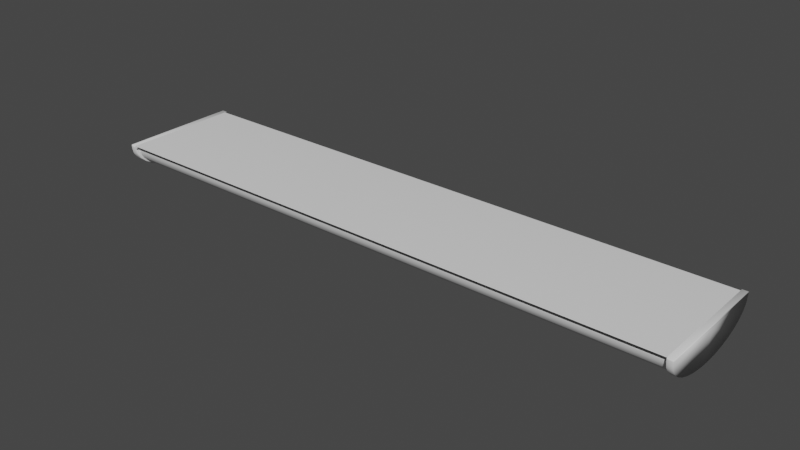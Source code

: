 # Source: blend.blend  (saved by Blender 2.93.21; exported with 4.5.12 LTS)
import bpy
from mathutils import Matrix  # noqa: F401  (used for matrix-valued properties, if any)

bpy.ops.wm.read_factory_settings(use_empty=True)
scene = bpy.context.scene
scene.name = 'Scene'

# ---- collections
col_collection = bpy.data.collections.new('Collection'); scene.collection.children.link(col_collection)

# ---- world
world_world = bpy.data.worlds.new('World'); scene.world = world_world
world_world.use_nodes = True; world_world.node_tree.nodes.clear()
_N = world_world.node_tree.nodes; _L = world_world.node_tree.links
n0 = _N.new('ShaderNodeOutputWorld'); n0.name = 'World Output'; n0.location = (300, 300)
n1 = _N.new('ShaderNodeBackground'); n1.name = 'Background'; n1.location = (10, 300)
n1.inputs[0].default_value = (0.05088, 0.05088, 0.05088, 1.0)
_L.new(n1.outputs[0], n0.inputs[0])
n0.is_active_output = True
world_world.color = (0.05088, 0.05088, 0.05088)
world_world.use_sun_shadow = False
world_world.sun_shadow_jitter_overblur = 0.0

# ---- meshes
me_cube_001 = bpy.data.meshes.new('Cube.001')
me_cube_001.from_pydata([(-1.0, -1.0, -1.0), (-1.0, -1.0, 1.0), (-1.0, 1.0, -1.0), (-1.0, 1.0, 1.0), (1.0, -1.0, -1.0), (1.0, -1.0, 1.0), (1.0, 1.0, -1.0), (1.0, 1.0, 1.0)], [], [(0, 1, 3, 2), (2, 3, 7, 6), (6, 7, 5, 4), (4, 5, 1, 0), (2, 6, 4, 0), (7, 3, 1, 5)])
me_cube_001.polygons.foreach_set('use_smooth', [True] * 6)
_uv = me_cube_001.uv_layers.new(name='UVMap')
_uv.uv.foreach_set('vector', [0.375, 0.0, 0.625, 0.0, 0.625, 0.25, 0.375, 0.25, 0.375, 0.25, 0.625, 0.25, 0.625, 0.5, 0.375, 0.5, 0.375, 0.5, 0.625, 0.5, 0.625, 0.75, 0.375, 0.75, 0.375, 0.75, 0.625, 0.75, 0.625, 1.0, 0.375, 1.0, 0.125, 0.5, 0.375, 0.5, 0.375, 0.75, 0.125, 0.75, 0.625, 0.5, 0.875, 0.5, 0.875, 0.75, 0.625, 0.75])
me_cube_001.use_remesh_fix_poles = True
me_cube_001.use_remesh_preserve_attributes = False
me_cube_001.update()
me_cylinder = bpy.data.meshes.new('Cylinder')
me_cylinder.from_pydata([(0.0, 1.0, -1.0), (0.0, 1.0, 1.0), (0.1951, 0.9808, -1.0), (0.1951, 0.9808, 1.0), (0.3827, 0.9239, -1.0), (0.3827, 0.9239, 1.0), (0.5556, 0.8315, -1.0), (0.5556, 0.8315, 1.0), (0.7071, 0.7071, -1.0), (0.7071, 0.7071, 1.0), (0.8315, 0.5556, -1.0), (0.8315, 0.5556, 1.0), (0.9239, 0.3827, -1.0), (0.9239, 0.3827, 1.0), (0.9808, 0.1951, -1.0), (0.9808, 0.1951, 1.0), (1.0, -4.371e-08, -1.0), (1.0, -4.371e-08, 1.0), (0.9808, -0.1951, -1.0), (0.9808, -0.1951, 1.0), (0.9239, -0.3827, -1.0), (0.9239, -0.3827, 1.0), (0.8315, -0.5556, -1.0), (0.8315, -0.5556, 1.0), (0.7071, -0.7071, -1.0), (0.7071, -0.7071, 1.0), (0.5556, -0.8315, -1.0), (0.5556, -0.8315, 1.0), (0.3827, -0.9239, -1.0), (0.3827, -0.9239, 1.0), (0.1951, -0.9808, -1.0), (0.1951, -0.9808, 1.0), (-8.742e-08, -1.0, -1.0), (-8.742e-08, -1.0, 1.0), (0.09755, 0.9904, -1.0), (0.09755, 0.9904, 1.0), (0.0, 1.0, 0.0), (0.1951, 0.9808, 0.0), (0.2889, 0.9523, -1.0), (0.2889, 0.9523, 1.0), (0.3827, 0.9239, 0.0), (0.4691, 0.8777, -1.0), (0.4691, 0.8777, 1.0), (0.5556, 0.8315, 0.0), (0.6313, 0.7693, -1.0), (0.6313, 0.7693, 1.0), (0.7071, 0.7071, 0.0), (0.7693, 0.6313, -1.0), (0.7693, 0.6313, 1.0), (0.8315, 0.5556, 0.0), (0.8777, 0.4691, -1.0), (0.8777, 0.4691, 1.0), (0.9239, 0.3827, 0.0), (0.9523, 0.2889, -1.0), (0.9523, 0.2889, 1.0), (0.9808, 0.1951, 0.0), (0.9904, 0.09755, -1.0), (0.9904, 0.09755, 1.0), (1.0, -4.371e-08, 0.0), (0.9904, -0.09755, -1.0), (0.9904, -0.09755, 1.0), (0.9808, -0.1951, 0.0), (0.9523, -0.2889, -1.0), (0.9523, -0.2889, 1.0), (0.9239, -0.3827, 0.0), (0.8777, -0.4691, -1.0), (0.8777, -0.4691, 1.0), (0.8315, -0.5556, 0.0), (0.7693, -0.6313, -1.0), (0.7693, -0.6313, 1.0), (0.7071, -0.7071, 0.0), (0.6313, -0.7693, -1.0), (0.6313, -0.7693, 1.0), (0.5556, -0.8315, 0.0), (0.4691, -0.8777, -1.0), (0.4691, -0.8777, 1.0), (0.3827, -0.9239, 0.0), (0.2889, -0.9523, -1.0), (0.2889, -0.9523, 1.0), (0.1951, -0.9808, 0.0), (0.09755, -0.9904, -1.0), (0.09755, -0.9904, 1.0), (-8.742e-08, -1.0, 0.0), (-4.371e-08, 0.0, -1.0), (-4.371e-08, 0.0, 1.0), (-4.371e-08, 0.0, 0.0), (0.09755, -0.9904, 0.0), (0.2889, -0.9523, 0.0), (0.4691, -0.8777, 0.0), (0.6313, -0.7693, 0.0), (0.7693, -0.6313, 0.0), (0.8777, -0.4691, 0.0), (0.9523, -0.2889, 0.0), (0.9904, -0.09755, 0.0), (0.9904, 0.09755, 0.0), (0.9523, 0.2889, 0.0), (0.8777, 0.4691, 0.0), (0.7693, 0.6313, 0.0), (0.6313, 0.7693, 0.0), (0.4691, 0.8777, 0.0), (0.2889, 0.9523, 0.0), (0.09755, 0.9904, 0.0)], [], [(101, 35, 3, 37), (100, 39, 5, 40), (99, 42, 7, 43), (98, 45, 9, 46), (97, 48, 11, 49), (96, 51, 13, 52), (95, 54, 15, 55), (94, 57, 17, 58), (93, 60, 19, 61), (92, 63, 21, 64), (91, 66, 23, 67), (90, 69, 25, 70), (89, 72, 27, 73), (88, 75, 29, 76), (87, 78, 31, 79), (86, 81, 33, 82), (85, 82, 33, 84), (36, 85, 84, 1), (0, 83, 85, 36), (83, 32, 82, 85), (80, 86, 82, 32), (30, 79, 86, 80), (79, 31, 81, 86), (77, 87, 79, 30), (28, 76, 87, 77), (76, 29, 78, 87), (74, 88, 76, 28), (26, 73, 88, 74), (73, 27, 75, 88), (71, 89, 73, 26), (24, 70, 89, 71), (70, 25, 72, 89), (68, 90, 70, 24), (22, 67, 90, 68), (67, 23, 69, 90), (65, 91, 67, 22), (20, 64, 91, 65), (64, 21, 66, 91), (62, 92, 64, 20), (18, 61, 92, 62), (61, 19, 63, 92), (59, 93, 61, 18), (16, 58, 93, 59), (58, 17, 60, 93), (56, 94, 58, 16), (14, 55, 94, 56), (55, 15, 57, 94), (53, 95, 55, 14), (12, 52, 95, 53), (52, 13, 54, 95), (50, 96, 52, 12), (10, 49, 96, 50), (49, 11, 51, 96), (47, 97, 49, 10), (8, 46, 97, 47), (46, 9, 48, 97), (44, 98, 46, 8), (6, 43, 98, 44), (43, 7, 45, 98), (41, 99, 43, 6), (4, 40, 99, 41), (40, 5, 42, 99), (38, 100, 40, 4), (2, 37, 100, 38), (37, 3, 39, 100), (34, 101, 37, 2), (0, 36, 101, 34), (36, 1, 35, 101)])
me_cylinder.polygons.foreach_set('use_smooth', [True] * 68)
_uv = me_cylinder.uv_layers.new(name='UVMap')
_uv.uv.foreach_set('vector', [0.9844, 0.75, 0.9844, 1.0, 0.9688, 1.0, 0.9688, 0.75, 0.9531, 0.75, 0.9531, 1.0, 0.9375, 1.0, 0.9375, 0.75, 0.9219, 0.75, 0.9219, 1.0, 0.9062, 1.0, 0.9062, 0.75, 0.8906, 0.75, 0.8906, 1.0, 0.875, 1.0, 0.875, 0.75, 0.8594, 0.75, 0.8594, 1.0, 0.8438, 1.0, 0.8438, 0.75, 0.8281, 0.75, 0.8281, 1.0, 0.8125, 1.0, 0.8125, 0.75, 0.7969, 0.75, 0.7969, 1.0, 0.7812, 1.0, 0.7812, 0.75, 0.7656, 0.75, 0.7656, 1.0, 0.75, 1.0, 0.75, 0.75, 0.7344, 0.75, 0.7344, 1.0, 0.7188, 1.0, 0.7188, 0.75, 0.7031, 0.75, 0.7031, 1.0, 0.6875, 1.0, 0.6875, 0.75, 0.6719, 0.75, 0.6719, 1.0, 0.6562, 1.0, 0.6562, 0.75, 0.6406, 0.75, 0.6406, 1.0, 0.625, 1.0, 0.625, 0.75, 0.6094, 0.75, 0.6094, 1.0, 0.5938, 1.0, 0.5938, 0.75, 0.5781, 0.75, 0.5781, 1.0, 0.5625, 1.0, 0.5625, 0.75, 0.5469, 0.75, 0.5469, 1.0, 0.5312, 1.0, 0.5312, 0.75, 0.5156, 0.75, 0.5156, 1.0, 0.5, 1.0, 0.5, 0.75, 0.75, 0.75, 0.5, 0.75, 0.5, 1.0, 0.75, 1.0, 1.0, 0.75, 0.75, 0.75, 0.75, 1.0, 1.0, 1.0, 1.0, 0.5, 0.75, 0.5, 0.75, 0.75, 1.0, 0.75, 0.75, 0.5, 0.5, 0.5, 0.5, 0.75, 0.75, 0.75, 0.5156, 0.5, 0.5156, 0.75, 0.5, 0.75, 0.5, 0.5, 0.5312, 0.5, 0.5312, 0.75, 0.5156, 0.75, 0.5156, 0.5, 0.5312, 0.75, 0.5312, 1.0, 0.5156, 1.0, 0.5156, 0.75, 0.5469, 0.5, 0.5469, 0.75, 0.5312, 0.75, 0.5312, 0.5, 0.5625, 0.5, 0.5625, 0.75, 0.5469, 0.75, 0.5469, 0.5, 0.5625, 0.75, 0.5625, 1.0, 0.5469, 1.0, 0.5469, 0.75, 0.5781, 0.5, 0.5781, 0.75, 0.5625, 0.75, 0.5625, 0.5, 0.5938, 0.5, 0.5938, 0.75, 0.5781, 0.75, 0.5781, 0.5, 0.5938, 0.75, 0.5938, 1.0, 0.5781, 1.0, 0.5781, 0.75, 0.6094, 0.5, 0.6094, 0.75, 0.5938, 0.75, 0.5938, 0.5, 0.625, 0.5, 0.625, 0.75, 0.6094, 0.75, 0.6094, 0.5, 0.625, 0.75, 0.625, 1.0, 0.6094, 1.0, 0.6094, 0.75, 0.6406, 0.5, 0.6406, 0.75, 0.625, 0.75, 0.625, 0.5, 0.6562, 0.5, 0.6562, 0.75, 0.6406, 0.75, 0.6406, 0.5, 0.6562, 0.75, 0.6562, 1.0, 0.6406, 1.0, 0.6406, 0.75, 0.6719, 0.5, 0.6719, 0.75, 0.6562, 0.75, 0.6562, 0.5, 0.6875, 0.5, 0.6875, 0.75, 0.6719, 0.75, 0.6719, 0.5, 0.6875, 0.75, 0.6875, 1.0, 0.6719, 1.0, 0.6719, 0.75, 0.7031, 0.5, 0.7031, 0.75, 0.6875, 0.75, 0.6875, 0.5, 0.7188, 0.5, 0.7188, 0.75, 0.7031, 0.75, 0.7031, 0.5, 0.7188, 0.75, 0.7188, 1.0, 0.7031, 1.0, 0.7031, 0.75, 0.7344, 0.5, 0.7344, 0.75, 0.7188, 0.75, 0.7188, 0.5, 0.75, 0.5, 0.75, 0.75, 0.7344, 0.75, 0.7344, 0.5, 0.75, 0.75, 0.75, 1.0, 0.7344, 1.0, 0.7344, 0.75, 0.7656, 0.5, 0.7656, 0.75, 0.75, 0.75, 0.75, 0.5, 0.7812, 0.5, 0.7812, 0.75, 0.7656, 0.75, 0.7656, 0.5, 0.7812, 0.75, 0.7812, 1.0, 0.7656, 1.0, 0.7656, 0.75, 0.7969, 0.5, 0.7969, 0.75, 0.7812, 0.75, 0.7812, 0.5, 0.8125, 0.5, 0.8125, 0.75, 0.7969, 0.75, 0.7969, 0.5, 0.8125, 0.75, 0.8125, 1.0, 0.7969, 1.0, 0.7969, 0.75, 0.8281, 0.5, 0.8281, 0.75, 0.8125, 0.75, 0.8125, 0.5, 0.8438, 0.5, 0.8438, 0.75, 0.8281, 0.75, 0.8281, 0.5, 0.8438, 0.75, 0.8438, 1.0, 0.8281, 1.0, 0.8281, 0.75, 0.8594, 0.5, 0.8594, 0.75, 0.8438, 0.75, 0.8438, 0.5, 0.875, 0.5, 0.875, 0.75, 0.8594, 0.75, 0.8594, 0.5, 0.875, 0.75, 0.875, 1.0, 0.8594, 1.0, 0.8594, 0.75, 0.8906, 0.5, 0.8906, 0.75, 0.875, 0.75, 0.875, 0.5, 0.9062, 0.5, 0.9062, 0.75, 0.8906, 0.75, 0.8906, 0.5, 0.9062, 0.75, 0.9062, 1.0, 0.8906, 1.0, 0.8906, 0.75, 0.9219, 0.5, 0.9219, 0.75, 0.9062, 0.75, 0.9062, 0.5, 0.9375, 0.5, 0.9375, 0.75, 0.9219, 0.75, 0.9219, 0.5, 0.9375, 0.75, 0.9375, 1.0, 0.9219, 1.0, 0.9219, 0.75, 0.9531, 0.5, 0.9531, 0.75, 0.9375, 0.75, 0.9375, 0.5, 0.9688, 0.5, 0.9688, 0.75, 0.9531, 0.75, 0.9531, 0.5, 0.9688, 0.75, 0.9688, 1.0, 0.9531, 1.0, 0.9531, 0.75, 0.9844, 0.5, 0.9844, 0.75, 0.9688, 0.75, 0.9688, 0.5, 1.0, 0.5, 1.0, 0.75, 0.9844, 0.75, 0.9844, 0.5, 1.0, 0.75, 1.0, 1.0, 0.9844, 1.0, 0.9844, 0.75])
me_cylinder.use_remesh_fix_poles = True
me_cylinder.use_remesh_preserve_attributes = False
me_cylinder.update()
me_cylinder_001 = bpy.data.meshes.new('Cylinder.001')
me_cylinder_001.from_pydata([(-5.96e-08, -1.07, -1.0), (-2.98e-08, 0.0, -1.0), (-0.05984, -1.07, -1.0), (-0.1197, -1.07, -1.0), (-0.05984, 0.0, -1.0), (-0.1197, 0.0, -1.0), (0.0, 1.0, -1.0), (0.09755, 0.9904, -1.0), (-4.371e-08, 0.0, -1.0), (0.0, 1.035, -1.0), (0.0, 1.07, -1.0), (0.09755, 1.025, -1.0), (-3.676e-08, 0.0, -1.0), (-2.98e-08, 0.0, -1.0), (-7.351e-08, -1.035, -1.0), (-8.742e-08, -1.0, -1.0), (-5.96e-08, -1.07, -1.0), (0.09755, -1.025, -1.0), (0.09755, -1.06, -1.0), (0.09755, -0.9904, -1.0), (0.1951, -1.015, -1.0), (0.1951, -1.049, -1.0), (0.1951, -0.9808, -1.0), (0.2889, -0.9856, -1.0), (0.2889, -1.019, -1.0), (0.2889, -0.9523, -1.0), (0.3827, -0.9562, -1.0), (0.3827, -0.9884, -1.0), (0.3827, -0.9239, -1.0), (0.4691, -0.9083, -1.0), (0.4691, -0.939, -1.0), (0.4691, -0.8777, -1.0), (0.5556, -0.8605, -1.0), (0.5556, -0.8896, -1.0), (0.5556, -0.8315, -1.0), (0.6313, -0.7962, -1.0), (0.6313, -0.823, -1.0), (0.6313, -0.7693, -1.0), (0.7071, -0.7318, -1.0), (0.7071, -0.7071, -1.0), (0.7071, -0.7565, -1.0), (0.7693, -0.6534, -1.0), (0.7693, -0.6754, -1.0), (0.7693, -0.6313, -1.0), (0.8315, -0.575, -1.0), (0.8315, -0.5944, -1.0), (0.8315, -0.5556, -1.0), (0.8777, -0.4855, -1.0), (0.8777, -0.5019, -1.0), (0.8777, -0.4691, -1.0), (0.9239, -0.3961, -1.0), (0.9239, -0.4094, -1.0), (0.9239, -0.3827, -1.0), (0.9523, -0.299, -1.0), (0.9523, -0.3091, -1.0), (0.9523, -0.2889, -1.0), (0.9808, -0.2019, -1.0), (0.9808, -0.2087, -1.0), (0.9808, -0.1951, -1.0), (0.9904, -0.101, -1.0), (0.9904, -0.1044, -1.0), (0.9904, -0.09755, -1.0), (1.0, -4.524e-08, -1.0), (1.0, -4.371e-08, -1.0), (1.0, -4.677e-08, -1.0), (0.9904, 0.101, -1.0), (0.9904, 0.1044, -1.0), (0.9904, 0.09755, -1.0), (0.9808, 0.2019, -1.0), (0.9808, 0.2087, -1.0), (0.9808, 0.1951, -1.0), (0.9523, 0.299, -1.0), (0.9523, 0.3091, -1.0), (0.9523, 0.2889, -1.0), (0.9239, 0.3961, -1.0), (0.9239, 0.4094, -1.0), (0.9239, 0.3827, -1.0), (0.8777, 0.4855, -1.0), (0.8777, 0.5019, -1.0), (0.8777, 0.4691, -1.0), (0.8315, 0.575, -1.0), (0.8315, 0.5944, -1.0), (0.8315, 0.5556, -1.0), (0.7693, 0.6534, -1.0), (0.7693, 0.6754, -1.0), (0.7693, 0.6313, -1.0), (0.7071, 0.7318, -1.0), (0.7071, 0.7565, -1.0), (0.7071, 0.7071, -1.0), (0.6313, 0.7962, -1.0), (0.6313, 0.823, -1.0), (0.6313, 0.7693, -1.0), (0.5556, 0.8605, -1.0), (0.5556, 0.8315, -1.0), (0.5556, 0.8896, -1.0), (0.4691, 0.9083, -1.0), (0.4691, 0.939, -1.0), (0.4691, 0.8777, -1.0), (0.3827, 0.9562, -1.0), (0.3827, 0.9884, -1.0), (0.3827, 0.9239, -1.0), (0.2889, 0.9856, -1.0), (0.2889, 1.019, -1.0), (0.2889, 0.9523, -1.0), (0.1951, 1.015, -1.0), (0.1951, 1.049, -1.0), (0.1951, 0.9808, -1.0), (0.09755, 1.06, -1.0), (0.1951, 1.049, -1.009), (0.1951, 1.049, -1.019), (0.2889, 1.019, -1.009), (0.09755, 1.06, -1.009), (1.014e-09, 1.07, -1.009), (0.09755, 1.06, -1.019), (2.027e-09, 1.07, -1.019), (-2.777e-08, 0.0, -1.019), (-0.05984, 1.07, -1.019), (-0.1197, 1.07, -1.019), (-0.05984, 0.0, -1.019), (-0.05984, 1.07, -1.009), (-0.05984, 1.07, -1.0), (-0.1197, 1.07, -1.009), (-0.1197, 1.07, -1.0), (-0.1197, 0.0, -1.009), (-0.1197, -1.07, -1.009), (-0.1197, 0.0, -1.0), (-0.1197, 0.0, -1.019), (-0.1197, -1.07, -1.019), (-0.05984, -1.07, -1.019), (-5.758e-08, -1.07, -1.019), (-0.05984, -1.07, -1.009), (-0.05984, -1.07, -1.0), (-5.859e-08, -1.07, -1.009), (0.09755, -1.06, -1.009), (0.1951, -1.049, -1.009), (0.09755, -1.06, -1.019), (0.1951, -1.049, -1.019), (0.2889, -1.019, -1.019), (0.3827, -0.9884, -1.019), (0.2889, -1.019, -1.009), (0.3827, -0.9884, -1.009), (0.4691, -0.939, -1.009), (0.5556, -0.8896, -1.009), (0.4691, -0.939, -1.019), (0.5556, -0.8896, -1.019), (0.6313, -0.823, -1.019), (0.7071, -0.7565, -1.019), (0.6313, -0.823, -1.009), (0.7071, -0.7565, -1.009), (0.7693, -0.6754, -1.009), (0.8315, -0.5944, -1.009), (0.7693, -0.6754, -1.019), (0.8315, -0.5944, -1.019), (0.8777, -0.5019, -1.019), (0.9239, -0.4094, -1.019), (0.8777, -0.5019, -1.009), (0.9239, -0.4094, -1.009), (0.9523, -0.3091, -1.009), (0.9808, -0.2087, -1.009), (0.9523, -0.3091, -1.019), (0.9808, -0.2087, -1.019), (0.9904, -0.1044, -1.019), (1.0, -4.677e-08, -1.019), (0.9904, -0.1044, -1.009), (1.0, -4.677e-08, -1.009), (0.9904, 0.1044, -1.009), (0.9808, 0.2087, -1.009), (0.9904, 0.1044, -1.019), (0.9808, 0.2087, -1.019), (0.9523, 0.3091, -1.019), (0.9239, 0.4094, -1.019), (0.9523, 0.3091, -1.009), (0.9239, 0.4094, -1.009), (0.8777, 0.5019, -1.009), (0.8315, 0.5944, -1.009), (0.8777, 0.5019, -1.019), (0.8315, 0.5944, -1.019), (0.7693, 0.6754, -1.019), (0.7071, 0.7565, -1.019), (0.7693, 0.6754, -1.009), (0.7071, 0.7565, -1.009), (0.6313, 0.823, -1.009), (0.5556, 0.8896, -1.009), (0.6313, 0.823, -1.019), (0.5556, 0.8896, -1.019), (0.4691, 0.939, -1.019), (0.3827, 0.9884, -1.019), (0.4691, 0.939, -1.009), (0.3827, 0.9884, -1.009), (0.2889, 1.019, -1.019), (-0.1197, -1.07, -1.0), (-0.05984, 0.0, -1.0)], [], [(1, 4, 2, 0), (4, 5, 3, 2), (6, 7, 11, 9), (8, 6, 9, 12), (9, 11, 107, 10), (12, 9, 10, 13), (14, 12, 13, 16), (15, 8, 12, 14), (19, 15, 14, 17), (17, 14, 16, 18), (20, 17, 18, 21), (22, 19, 17, 20), (23, 20, 21, 24), (25, 22, 20, 23), (26, 23, 24, 27), (28, 25, 23, 26), (29, 26, 27, 30), (31, 28, 26, 29), (32, 29, 30, 33), (34, 31, 29, 32), (35, 32, 33, 36), (37, 34, 32, 35), (38, 35, 36, 40), (39, 37, 35, 38), (43, 39, 38, 41), (41, 38, 40, 42), (44, 41, 42, 45), (46, 43, 41, 44), (47, 44, 45, 48), (49, 46, 44, 47), (50, 47, 48, 51), (52, 49, 47, 50), (53, 50, 51, 54), (55, 52, 50, 53), (56, 53, 54, 57), (58, 55, 53, 56), (59, 56, 57, 60), (61, 58, 56, 59), (62, 59, 60, 64), (63, 61, 59, 62), (67, 63, 62, 65), (65, 62, 64, 66), (68, 65, 66, 69), (70, 67, 65, 68), (71, 68, 69, 72), (73, 70, 68, 71), (74, 71, 72, 75), (76, 73, 71, 74), (77, 74, 75, 78), (79, 76, 74, 77), (80, 77, 78, 81), (82, 79, 77, 80), (83, 80, 81, 84), (85, 82, 80, 83), (86, 83, 84, 87), (88, 85, 83, 86), (89, 86, 87, 90), (91, 88, 86, 89), (92, 89, 90, 94), (93, 91, 89, 92), (97, 93, 92, 95), (95, 92, 94, 96), (98, 95, 96, 99), (100, 97, 95, 98), (101, 98, 99, 102), (103, 100, 98, 101), (104, 101, 102, 105), (106, 103, 101, 104), (11, 104, 105, 107), (7, 106, 104, 11), (105, 108, 111, 107), (102, 110, 108, 105), (108, 109, 113, 111), (110, 189, 109, 108), (107, 111, 112, 10), (111, 113, 114, 112), (114, 113, 109, 189, 186, 185, 184, 183, 178, 177, 176, 175, 170, 169, 168, 167, 162, 161, 160, 159, 154, 153, 152, 151, 146, 145, 144, 143, 138, 137, 136, 135, 129, 115), (115, 118, 116, 114), (114, 116, 119, 112), (116, 117, 121, 119), (118, 126, 117, 116), (112, 119, 120, 10), (119, 121, 122, 120), (122, 121, 123, 125), (121, 117, 126, 123), (125, 123, 124, 190), (123, 126, 127, 124), (128, 127, 126, 118), (130, 124, 127, 128), (129, 128, 118, 115), (132, 130, 128, 129), (131, 190, 124, 130), (16, 131, 130, 132), (132, 129, 135, 133), (16, 132, 133, 18), (18, 133, 134, 21), (133, 135, 136, 134), (134, 136, 137, 139), (139, 137, 138, 140), (24, 139, 140, 27), (21, 134, 139, 24), (140, 138, 143, 141), (27, 140, 141, 30), (30, 141, 142, 33), (141, 143, 144, 142), (142, 144, 145, 147), (147, 145, 146, 148), (36, 147, 148, 40), (33, 142, 147, 36), (148, 146, 151, 149), (40, 148, 149, 42), (42, 149, 150, 45), (149, 151, 152, 150), (150, 152, 153, 155), (155, 153, 154, 156), (48, 155, 156, 51), (45, 150, 155, 48), (156, 154, 159, 157), (51, 156, 157, 54), (54, 157, 158, 57), (157, 159, 160, 158), (158, 160, 161, 163), (163, 161, 162, 164), (60, 163, 164, 64), (57, 158, 163, 60), (164, 162, 167, 165), (64, 164, 165, 66), (66, 165, 166, 69), (165, 167, 168, 166), (166, 168, 169, 171), (171, 169, 170, 172), (72, 171, 172, 75), (69, 166, 171, 72), (172, 170, 175, 173), (75, 172, 173, 78), (78, 173, 174, 81), (173, 175, 176, 174), (174, 176, 177, 179), (179, 177, 178, 180), (84, 179, 180, 87), (81, 174, 179, 84), (180, 178, 183, 181), (87, 180, 181, 90), (90, 181, 182, 94), (181, 183, 184, 182), (182, 184, 185, 187), (187, 185, 186, 188), (96, 187, 188, 99), (94, 182, 187, 96), (188, 186, 189, 110), (99, 188, 110, 102), (120, 122, 125, 191), (10, 120, 191, 13)])
me_cylinder_001.polygons.foreach_set('use_smooth', [True] * 153)
_uv = me_cylinder_001.uv_layers.new(name='UVMap')
_uv.uv.foreach_set('vector', [0.75, 0.5, 0.75, 0.5, 0.5, 0.5, 0.5, 0.5, 0.75, 0.5, 0.75, 0.5, 0.5, 0.5, 0.5, 0.5, 1.0, 0.5, 0.9844, 0.5, 0.9844, 0.5, 1.0, 0.5, 0.75, 0.5, 1.0, 0.5, 1.0, 0.5, 0.75, 0.5, 1.0, 0.5, 0.9844, 0.5, 0.9844, 0.5, 1.0, 0.5, 0.75, 0.5, 1.0, 0.5, 1.0, 0.5, 0.75, 0.5, 0.5, 0.5, 0.75, 0.5, 0.75, 0.5, 0.5, 0.5, 0.5, 0.5, 0.75, 0.5, 0.75, 0.5, 0.5, 0.5, 0.5156, 0.5, 0.5, 0.5, 0.5, 0.5, 0.5156, 0.5, 0.5156, 0.5, 0.5, 0.5, 0.5, 0.5, 0.5156, 0.5, 0.5312, 0.5, 0.5156, 0.5, 0.5156, 0.5, 0.5312, 0.5, 0.5312, 0.5, 0.5156, 0.5, 0.5156, 0.5, 0.5312, 0.5, 0.5469, 0.5, 0.5312, 0.5, 0.5312, 0.5, 0.5469, 0.5, 0.5469, 0.5, 0.5312, 0.5, 0.5312, 0.5, 0.5469, 0.5, 0.5625, 0.5, 0.5469, 0.5, 0.5469, 0.5, 0.5625, 0.5, 0.5625, 0.5, 0.5469, 0.5, 0.5469, 0.5, 0.5625, 0.5, 0.5781, 0.5, 0.5625, 0.5, 0.5625, 0.5, 0.5781, 0.5, 0.5781, 0.5, 0.5625, 0.5, 0.5625, 0.5, 0.5781, 0.5, 0.5938, 0.5, 0.5781, 0.5, 0.5781, 0.5, 0.5938, 0.5, 0.5938, 0.5, 0.5781, 0.5, 0.5781, 0.5, 0.5938, 0.5, 0.6094, 0.5, 0.5938, 0.5, 0.5938, 0.5, 0.6094, 0.5, 0.6094, 0.5, 0.5938, 0.5, 0.5938, 0.5, 0.6094, 0.5, 0.625, 0.5, 0.6094, 0.5, 0.6094, 0.5, 0.625, 0.5, 0.625, 0.5, 0.6094, 0.5, 0.6094, 0.5, 0.625, 0.5, 0.6406, 0.5, 0.625, 0.5, 0.625, 0.5, 0.6406, 0.5, 0.6406, 0.5, 0.625, 0.5, 0.625, 0.5, 0.6406, 0.5, 0.6562, 0.5, 0.6406, 0.5, 0.6406, 0.5, 0.6562, 0.5, 0.6562, 0.5, 0.6406, 0.5, 0.6406, 0.5, 0.6562, 0.5, 0.6719, 0.5, 0.6562, 0.5, 0.6562, 0.5, 0.6719, 0.5, 0.6719, 0.5, 0.6562, 0.5, 0.6562, 0.5, 0.6719, 0.5, 0.6875, 0.5, 0.6719, 0.5, 0.6719, 0.5, 0.6875, 0.5, 0.6875, 0.5, 0.6719, 0.5, 0.6719, 0.5, 0.6875, 0.5, 0.7031, 0.5, 0.6875, 0.5, 0.6875, 0.5, 0.7031, 0.5, 0.7031, 0.5, 0.6875, 0.5, 0.6875, 0.5, 0.7031, 0.5, 0.7188, 0.5, 0.7031, 0.5, 0.7031, 0.5, 0.7188, 0.5, 0.7188, 0.5, 0.7031, 0.5, 0.7031, 0.5, 0.7188, 0.5, 0.7344, 0.5, 0.7188, 0.5, 0.7188, 0.5, 0.7344, 0.5, 0.7344, 0.5, 0.7188, 0.5, 0.7188, 0.5, 0.7344, 0.5, 0.75, 0.5, 0.7344, 0.5, 0.7344, 0.5, 0.75, 0.5, 0.75, 0.5, 0.7344, 0.5, 0.7344, 0.5, 0.75, 0.5, 0.7656, 0.5, 0.75, 0.5, 0.75, 0.5, 0.7656, 0.5, 0.7656, 0.5, 0.75, 0.5, 0.75, 0.5, 0.7656, 0.5, 0.7812, 0.5, 0.7656, 0.5, 0.7656, 0.5, 0.7812, 0.5, 0.7812, 0.5, 0.7656, 0.5, 0.7656, 0.5, 0.7812, 0.5, 0.7969, 0.5, 0.7812, 0.5, 0.7812, 0.5, 0.7969, 0.5, 0.7969, 0.5, 0.7812, 0.5, 0.7812, 0.5, 0.7969, 0.5, 0.8125, 0.5, 0.7969, 0.5, 0.7969, 0.5, 0.8125, 0.5, 0.8125, 0.5, 0.7969, 0.5, 0.7969, 0.5, 0.8125, 0.5, 0.8281, 0.5, 0.8125, 0.5, 0.8125, 0.5, 0.8281, 0.5, 0.8281, 0.5, 0.8125, 0.5, 0.8125, 0.5, 0.8281, 0.5, 0.8438, 0.5, 0.8281, 0.5, 0.8281, 0.5, 0.8438, 0.5, 0.8438, 0.5, 0.8281, 0.5, 0.8281, 0.5, 0.8438, 0.5, 0.8594, 0.5, 0.8438, 0.5, 0.8438, 0.5, 0.8594, 0.5, 0.8594, 0.5, 0.8438, 0.5, 0.8438, 0.5, 0.8594, 0.5, 0.875, 0.5, 0.8594, 0.5, 0.8594, 0.5, 0.875, 0.5, 0.875, 0.5, 0.8594, 0.5, 0.8594, 0.5, 0.875, 0.5, 0.8906, 0.5, 0.875, 0.5, 0.875, 0.5, 0.8906, 0.5, 0.8906, 0.5, 0.875, 0.5, 0.875, 0.5, 0.8906, 0.5, 0.9062, 0.5, 0.8906, 0.5, 0.8906, 0.5, 0.9062, 0.5, 0.9062, 0.5, 0.8906, 0.5, 0.8906, 0.5, 0.9062, 0.5, 0.9219, 0.5, 0.9062, 0.5, 0.9062, 0.5, 0.9219, 0.5, 0.9219, 0.5, 0.9062, 0.5, 0.9062, 0.5, 0.9219, 0.5, 0.9375, 0.5, 0.9219, 0.5, 0.9219, 0.5, 0.9375, 0.5, 0.9375, 0.5, 0.9219, 0.5, 0.9219, 0.5, 0.9375, 0.5, 0.9531, 0.5, 0.9375, 0.5, 0.9375, 0.5, 0.9531, 0.5, 0.9531, 0.5, 0.9375, 0.5, 0.9375, 0.5, 0.9531, 0.5, 0.9688, 0.5, 0.9531, 0.5, 0.9531, 0.5, 0.9688, 0.5, 0.9688, 0.5, 0.9531, 0.5, 0.9531, 0.5, 0.9688, 0.5, 0.9844, 0.5, 0.9688, 0.5, 0.9688, 0.5, 0.9844, 0.5, 0.9844, 0.5, 0.9688, 0.5, 0.9688, 0.5, 0.9844, 0.5, 0.9688, 0.5, 0.9688, 0.5, 0.9844, 0.5, 0.9844, 0.5, 0.9531, 0.5, 0.9531, 0.5, 0.9688, 0.5, 0.9688, 0.5, 0.9688, 0.5, 0.9688, 0.5, 0.9844, 0.5, 0.9844, 0.5, 0.9531, 0.5, 0.9531, 0.5, 0.9688, 0.5, 0.9688, 0.5, 0.9844, 0.5, 0.9844, 0.5, 1.0, 0.5, 1.0, 0.5, 0.9844, 0.5, 0.9844, 0.5, 1.0, 0.5, 1.0, 0.5, 1.0, 0.5, 0.9844, 0.5, 0.9688, 0.5, 0.9531, 0.5, 0.9375, 0.5, 0.9219, 0.5, 0.9062, 0.5, 0.8906, 0.5, 0.875, 0.5, 0.8594, 0.5, 0.8438, 0.5, 0.8281, 0.5, 0.8125, 0.5, 0.7969, 0.5, 0.7812, 0.5, 0.7656, 0.5, 0.75, 0.5, 0.7344, 0.5, 0.7188, 0.5, 0.7031, 0.5, 0.6875, 0.5, 0.6719, 0.5, 0.6562, 0.5, 0.6406, 0.5, 0.625, 0.5, 0.6094, 0.5, 0.5938, 0.5, 0.5781, 0.5, 0.5625, 0.5, 0.5469, 0.5, 0.5312, 0.5, 0.5156, 0.5, 0.5, 0.5, 0.75, 0.5, 0.75, 0.5, 0.75, 0.5, 1.0, 0.5, 1.0, 0.5, 1.0, 0.5, 1.0, 0.5, 1.0, 0.5, 1.0, 0.5, 1.0, 0.5, 1.0, 0.5, 1.0, 0.5, 1.0, 0.5, 0.75, 0.5, 0.75, 0.5, 1.0, 0.5, 1.0, 0.5, 1.0, 0.5, 1.0, 0.5, 1.0, 0.5, 1.0, 0.5, 1.0, 0.5, 1.0, 0.5, 1.0, 0.5, 1.0, 0.5, 1.0, 0.5, 1.0, 0.5, 0.75, 0.5, 0.75, 0.5, 1.0, 0.5, 1.0, 0.5, 0.75, 0.5, 0.75, 0.5, 0.75, 0.5, 0.75, 0.5, 0.5, 0.5, 0.5, 0.5, 0.75, 0.5, 0.75, 0.5, 0.5, 0.5, 0.5, 0.5, 0.5, 0.5, 0.5, 0.5, 0.75, 0.5, 0.75, 0.5, 0.5, 0.5, 0.5, 0.5, 0.5, 0.5, 0.5, 0.5, 0.5, 0.5, 0.5, 0.5, 0.75, 0.5, 0.75, 0.5, 0.5, 0.5, 0.5, 0.5, 0.5, 0.5, 0.5, 0.5, 0.5, 0.5, 0.5, 0.5, 0.5, 0.5, 0.5, 0.5, 0.5, 0.5, 0.5, 0.5, 0.5, 0.5, 0.5, 0.5, 0.5, 0.5, 0.5, 0.5, 0.5156, 0.5, 0.5156, 0.5, 0.5, 0.5, 0.5, 0.5, 0.5156, 0.5, 0.5156, 0.5, 0.5156, 0.5, 0.5156, 0.5, 0.5312, 0.5, 0.5312, 0.5, 0.5156, 0.5, 0.5156, 0.5, 0.5312, 0.5, 0.5312, 0.5, 0.5312, 0.5, 0.5312, 0.5, 0.5469, 0.5, 0.5469, 0.5, 0.5469, 0.5, 0.5469, 0.5, 0.5625, 0.5, 0.5625, 0.5, 0.5469, 0.5, 0.5469, 0.5, 0.5625, 0.5, 0.5625, 0.5, 0.5312, 0.5, 0.5312, 0.5, 0.5469, 0.5, 0.5469, 0.5, 0.5625, 0.5, 0.5625, 0.5, 0.5781, 0.5, 0.5781, 0.5, 0.5625, 0.5, 0.5625, 0.5, 0.5781, 0.5, 0.5781, 0.5, 0.5781, 0.5, 0.5781, 0.5, 0.5938, 0.5, 0.5938, 0.5, 0.5781, 0.5, 0.5781, 0.5, 0.5938, 0.5, 0.5938, 0.5, 0.5938, 0.5, 0.5938, 0.5, 0.6094, 0.5, 0.6094, 0.5, 0.6094, 0.5, 0.6094, 0.5, 0.625, 0.5, 0.625, 0.5, 0.6094, 0.5, 0.6094, 0.5, 0.625, 0.5, 0.625, 0.5, 0.5938, 0.5, 0.5938, 0.5, 0.6094, 0.5, 0.6094, 0.5, 0.625, 0.5, 0.625, 0.5, 0.6406, 0.5, 0.6406, 0.5, 0.625, 0.5, 0.625, 0.5, 0.6406, 0.5, 0.6406, 0.5, 0.6406, 0.5, 0.6406, 0.5, 0.6562, 0.5, 0.6562, 0.5, 0.6406, 0.5, 0.6406, 0.5, 0.6562, 0.5, 0.6562, 0.5, 0.6562, 0.5, 0.6562, 0.5, 0.6719, 0.5, 0.6719, 0.5, 0.6719, 0.5, 0.6719, 0.5, 0.6875, 0.5, 0.6875, 0.5, 0.6719, 0.5, 0.6719, 0.5, 0.6875, 0.5, 0.6875, 0.5, 0.6562, 0.5, 0.6562, 0.5, 0.6719, 0.5, 0.6719, 0.5, 0.6875, 0.5, 0.6875, 0.5, 0.7031, 0.5, 0.7031, 0.5, 0.6875, 0.5, 0.6875, 0.5, 0.7031, 0.5, 0.7031, 0.5, 0.7031, 0.5, 0.7031, 0.5, 0.7188, 0.5, 0.7188, 0.5, 0.7031, 0.5, 0.7031, 0.5, 0.7188, 0.5, 0.7188, 0.5, 0.7188, 0.5, 0.7188, 0.5, 0.7344, 0.5, 0.7344, 0.5, 0.7344, 0.5, 0.7344, 0.5, 0.75, 0.5, 0.75, 0.5, 0.7344, 0.5, 0.7344, 0.5, 0.75, 0.5, 0.75, 0.5, 0.7188, 0.5, 0.7188, 0.5, 0.7344, 0.5, 0.7344, 0.5, 0.75, 0.5, 0.75, 0.5, 0.7656, 0.5, 0.7656, 0.5, 0.75, 0.5, 0.75, 0.5, 0.7656, 0.5, 0.7656, 0.5, 0.7656, 0.5, 0.7656, 0.5, 0.7812, 0.5, 0.7812, 0.5, 0.7656, 0.5, 0.7656, 0.5, 0.7812, 0.5, 0.7812, 0.5, 0.7812, 0.5, 0.7812, 0.5, 0.7969, 0.5, 0.7969, 0.5, 0.7969, 0.5, 0.7969, 0.5, 0.8125, 0.5, 0.8125, 0.5, 0.7969, 0.5, 0.7969, 0.5, 0.8125, 0.5, 0.8125, 0.5, 0.7812, 0.5, 0.7812, 0.5, 0.7969, 0.5, 0.7969, 0.5, 0.8125, 0.5, 0.8125, 0.5, 0.8281, 0.5, 0.8281, 0.5, 0.8125, 0.5, 0.8125, 0.5, 0.8281, 0.5, 0.8281, 0.5, 0.8281, 0.5, 0.8281, 0.5, 0.8438, 0.5, 0.8438, 0.5, 0.8281, 0.5, 0.8281, 0.5, 0.8438, 0.5, 0.8438, 0.5, 0.8438, 0.5, 0.8438, 0.5, 0.8594, 0.5, 0.8594, 0.5, 0.8594, 0.5, 0.8594, 0.5, 0.875, 0.5, 0.875, 0.5, 0.8594, 0.5, 0.8594, 0.5, 0.875, 0.5, 0.875, 0.5, 0.8438, 0.5, 0.8438, 0.5, 0.8594, 0.5, 0.8594, 0.5, 0.875, 0.5, 0.875, 0.5, 0.8906, 0.5, 0.8906, 0.5, 0.875, 0.5, 0.875, 0.5, 0.8906, 0.5, 0.8906, 0.5, 0.8906, 0.5, 0.8906, 0.5, 0.9062, 0.5, 0.9062, 0.5, 0.8906, 0.5, 0.8906, 0.5, 0.9062, 0.5, 0.9062, 0.5, 0.9062, 0.5, 0.9062, 0.5, 0.9219, 0.5, 0.9219, 0.5, 0.9219, 0.5, 0.9219, 0.5, 0.9375, 0.5, 0.9375, 0.5, 0.9219, 0.5, 0.9219, 0.5, 0.9375, 0.5, 0.9375, 0.5, 0.9062, 0.5, 0.9062, 0.5, 0.9219, 0.5, 0.9219, 0.5, 0.9375, 0.5, 0.9375, 0.5, 0.9531, 0.5, 0.9531, 0.5, 0.9375, 0.5, 0.9375, 0.5, 0.9531, 0.5, 0.9531, 0.5, 1.0, 0.5, 1.0, 0.5, 0.75, 0.5, 0.75, 0.5, 1.0, 0.5, 1.0, 0.5, 0.75, 0.5, 0.75, 0.5])
me_cylinder_001.use_remesh_fix_poles = True
me_cylinder_001.use_remesh_preserve_attributes = False
me_cylinder_001.update()
me_cylinder_003 = bpy.data.meshes.new('Cylinder.003')
me_cylinder_003.from_pydata([(0.0, 1.0, 1.0), (0.09755, 0.9904, 1.0), (0.0, 1.035, 1.0), (-4.371e-08, 0.0, 1.0), (-8.742e-08, -1.0, 1.0), (-3.676e-08, 0.0, 1.0), (-2.98e-08, 0.0, 1.0), (-7.351e-08, -1.035, 1.0), (-5.96e-08, -1.07, 1.0), (0.09755, -1.025, 1.0), (0.09755, -1.06, 1.0), (0.09755, -0.9904, 1.0), (0.1951, -1.015, 1.0), (0.1951, -0.9808, 1.0), (0.1951, -1.049, 1.0), (0.2889, -0.9856, 1.0), (0.2889, -1.019, 1.0), (0.2889, -0.9523, 1.0), (0.3827, -0.9562, 1.0), (0.3827, -0.9239, 1.0), (0.3827, -0.9884, 1.0), (0.4691, -0.9083, 1.0), (0.4691, -0.939, 1.0), (0.4691, -0.8777, 1.0), (0.5556, -0.8605, 1.0), (0.5556, -0.8315, 1.0), (0.5556, -0.8896, 1.0), (0.6313, -0.7962, 1.0), (0.6313, -0.823, 1.0), (0.6313, -0.7693, 1.0), (0.7071, -0.7318, 1.0), (0.7071, -0.7565, 1.0), (0.7071, -0.7071, 1.0), (0.7693, -0.6534, 1.0), (0.7693, -0.6754, 1.0), (0.7693, -0.6313, 1.0), (0.8315, -0.575, 1.0), (0.8315, -0.5556, 1.0), (0.8315, -0.5944, 1.0), (0.8777, -0.4855, 1.0), (0.8777, -0.5019, 1.0), (0.8777, -0.4691, 1.0), (0.9239, -0.3961, 1.0), (0.9239, -0.3827, 1.0), (0.9239, -0.4094, 1.0), (0.9523, -0.299, 1.0), (0.9523, -0.3091, 1.0), (0.9523, -0.2889, 1.0), (0.9808, -0.2019, 1.0), (0.9808, -0.1951, 1.0), (0.9808, -0.2087, 1.0), (0.9904, -0.101, 1.0), (0.9904, -0.1044, 1.0), (0.9904, -0.09755, 1.0), (1.0, -4.524e-08, 1.0), (1.0, -4.371e-08, 1.0), (1.0, -4.677e-08, 1.0), (0.9904, 0.101, 1.0), (0.9904, 0.1044, 1.0), (0.9904, 0.09755, 1.0), (0.9808, 0.2019, 1.0), (0.9808, 0.2087, 1.0), (0.9808, 0.1951, 1.0), (0.9523, 0.299, 1.0), (0.9523, 0.3091, 1.0), (0.9523, 0.2889, 1.0), (0.9239, 0.3961, 1.0), (0.9239, 0.3827, 1.0), (0.9239, 0.4094, 1.0), (0.8777, 0.4855, 1.0), (0.8777, 0.5019, 1.0), (0.8777, 0.4691, 1.0), (0.8315, 0.575, 1.0), (0.8315, 0.5556, 1.0), (0.8315, 0.5944, 1.0), (0.7693, 0.6534, 1.0), (0.7693, 0.6754, 1.0), (0.7693, 0.6313, 1.0), (0.7071, 0.7318, 1.0), (0.7071, 0.7071, 1.0), (0.7071, 0.7565, 1.0), (0.6313, 0.7962, 1.0), (0.6313, 0.823, 1.0), (0.6313, 0.7693, 1.0), (0.5556, 0.8605, 1.0), (0.5556, 0.8896, 1.0), (0.5556, 0.8315, 1.0), (0.4691, 0.9083, 1.0), (0.4691, 0.939, 1.0), (0.4691, 0.8777, 1.0), (0.3827, 0.9562, 1.0), (0.3827, 0.9239, 1.0), (0.3827, 0.9884, 1.0), (0.2889, 0.9856, 1.0), (0.2889, 1.019, 1.0), (0.2889, 0.9523, 1.0), (0.1951, 1.015, 1.0), (0.1951, 0.9808, 1.0), (0.1951, 1.049, 1.0), (0.09755, 1.025, 1.0), (0.09755, 1.06, 1.0), (0.0, 1.07, 1.0), (0.09755, 1.06, 1.009), (0.1951, 1.049, 1.009), (5.069e-10, 1.07, 1.009), (0.09755, 1.06, 1.019), (0.1951, 1.049, 1.019), (1.014e-09, 1.07, 1.019), (-2.879e-08, 0.0, 1.019), (-0.05984, 1.07, 1.019), (-0.1197, 1.07, 1.019), (-0.05984, 1.07, 1.009), (-0.05984, 0.0, 1.019), (-0.05984, -1.07, 1.019), (-0.1197, 0.0, 1.019), (-0.1197, -1.07, 1.019), (-0.1197, 0.0, 1.009), (-0.1197, 1.07, 1.009), (-0.1197, -1.07, 1.009), (-0.1197, 0.0, 1.0), (-0.1197, 1.07, 1.0), (-0.1197, -1.07, 1.0), (-0.05984, 0.0, 1.0), (-0.05984, 1.07, 1.0), (-0.05984, -1.07, 1.0), (-0.05984, -1.07, 1.009), (-5.91e-08, -1.07, 1.009), (-5.859e-08, -1.07, 1.019), (0.09755, -1.06, 1.009), (0.1951, -1.049, 1.009), (0.09755, -1.06, 1.019), (0.1951, -1.049, 1.019), (0.2889, -1.019, 1.019), (0.3827, -0.9884, 1.019), (0.2889, -1.019, 1.009), (0.3827, -0.9884, 1.009), (0.4691, -0.939, 1.009), (0.5556, -0.8896, 1.009), (0.4691, -0.939, 1.019), (0.5556, -0.8896, 1.019), (0.6313, -0.823, 1.019), (0.7071, -0.7565, 1.019), (0.6313, -0.823, 1.009), (0.7071, -0.7565, 1.009), (0.7693, -0.6754, 1.009), (0.8315, -0.5944, 1.009), (0.7693, -0.6754, 1.019), (0.8315, -0.5944, 1.019), (0.8777, -0.5019, 1.019), (0.9239, -0.4094, 1.019), (0.8777, -0.5019, 1.009), (0.9239, -0.4094, 1.009), (0.9523, -0.3091, 1.009), (0.9808, -0.2087, 1.009), (0.9523, -0.3091, 1.019), (0.9808, -0.2087, 1.019), (0.9904, -0.1044, 1.019), (1.0, -4.677e-08, 1.019), (0.9904, -0.1044, 1.009), (1.0, -4.677e-08, 1.009), (0.9904, 0.1044, 1.009), (0.9808, 0.2087, 1.009), (0.9904, 0.1044, 1.019), (0.9808, 0.2087, 1.019), (0.9523, 0.3091, 1.019), (0.9239, 0.4094, 1.019), (0.9523, 0.3091, 1.009), (0.9239, 0.4094, 1.009), (0.8777, 0.5019, 1.009), (0.8315, 0.5944, 1.009), (0.8777, 0.5019, 1.019), (0.8315, 0.5944, 1.019), (0.7693, 0.6754, 1.019), (0.7071, 0.7565, 1.019), (0.7693, 0.6754, 1.009), (0.7071, 0.7565, 1.009), (0.6313, 0.823, 1.009), (0.5556, 0.8896, 1.009), (0.6313, 0.823, 1.019), (0.5556, 0.8896, 1.019), (0.4691, 0.939, 1.019), (0.3827, 0.9884, 1.019), (0.4691, 0.939, 1.009), (0.3827, 0.9884, 1.009), (0.2889, 1.019, 1.009), (0.2889, 1.019, 1.019)], [], [(1, 0, 2, 99), (0, 3, 5, 2), (3, 4, 7, 5), (2, 5, 6, 101), (5, 7, 8, 6), (7, 9, 10, 8), (4, 11, 9, 7), (9, 12, 14, 10), (11, 13, 12, 9), (13, 17, 15, 12), (12, 15, 16, 14), (15, 18, 20, 16), (17, 19, 18, 15), (19, 23, 21, 18), (18, 21, 22, 20), (21, 24, 26, 22), (23, 25, 24, 21), (25, 29, 27, 24), (24, 27, 28, 26), (27, 30, 31, 28), (29, 32, 30, 27), (30, 33, 34, 31), (32, 35, 33, 30), (33, 36, 38, 34), (35, 37, 36, 33), (37, 41, 39, 36), (36, 39, 40, 38), (39, 42, 44, 40), (41, 43, 42, 39), (43, 47, 45, 42), (42, 45, 46, 44), (45, 48, 50, 46), (47, 49, 48, 45), (49, 53, 51, 48), (48, 51, 52, 50), (51, 54, 56, 52), (53, 55, 54, 51), (55, 59, 57, 54), (54, 57, 58, 56), (57, 60, 61, 58), (59, 62, 60, 57), (60, 63, 64, 61), (62, 65, 63, 60), (63, 66, 68, 64), (65, 67, 66, 63), (67, 71, 69, 66), (66, 69, 70, 68), (69, 72, 74, 70), (71, 73, 72, 69), (73, 77, 75, 72), (72, 75, 76, 74), (75, 78, 80, 76), (77, 79, 78, 75), (79, 83, 81, 78), (78, 81, 82, 80), (81, 84, 85, 82), (83, 86, 84, 81), (84, 87, 88, 85), (86, 89, 87, 84), (87, 90, 92, 88), (89, 91, 90, 87), (91, 95, 93, 90), (90, 93, 94, 92), (93, 96, 98, 94), (95, 97, 96, 93), (97, 1, 99, 96), (96, 99, 100, 98), (99, 2, 101, 100), (101, 104, 102, 100), (100, 102, 103, 98), (102, 105, 106, 103), (104, 107, 105, 102), (106, 105, 107, 108, 127, 130, 131, 132, 133, 138, 139, 140, 141, 146, 147, 148, 149, 154, 155, 156, 157, 162, 163, 164, 165, 170, 171, 172, 173, 178, 179, 180, 181, 185), (107, 109, 112, 108), (104, 111, 109, 107), (109, 110, 114, 112), (111, 117, 110, 109), (108, 112, 113, 127), (112, 114, 115, 113), (118, 115, 114, 116), (116, 114, 110, 117), (119, 116, 117, 120), (121, 118, 116, 119), (122, 119, 120, 123), (124, 121, 119, 122), (6, 122, 123, 101), (8, 124, 122, 6), (126, 125, 124, 8), (125, 118, 121, 124), (113, 115, 118, 125), (127, 113, 125, 126), (128, 130, 127, 126), (10, 128, 126, 8), (129, 131, 130, 128), (14, 129, 128, 10), (134, 132, 131, 129), (135, 133, 132, 134), (16, 134, 129, 14), (20, 135, 134, 16), (136, 138, 133, 135), (22, 136, 135, 20), (137, 139, 138, 136), (26, 137, 136, 22), (142, 140, 139, 137), (143, 141, 140, 142), (28, 142, 137, 26), (31, 143, 142, 28), (144, 146, 141, 143), (34, 144, 143, 31), (145, 147, 146, 144), (38, 145, 144, 34), (150, 148, 147, 145), (151, 149, 148, 150), (40, 150, 145, 38), (44, 151, 150, 40), (152, 154, 149, 151), (46, 152, 151, 44), (153, 155, 154, 152), (50, 153, 152, 46), (158, 156, 155, 153), (159, 157, 156, 158), (52, 158, 153, 50), (56, 159, 158, 52), (160, 162, 157, 159), (58, 160, 159, 56), (161, 163, 162, 160), (61, 161, 160, 58), (166, 164, 163, 161), (167, 165, 164, 166), (64, 166, 161, 61), (68, 167, 166, 64), (168, 170, 165, 167), (70, 168, 167, 68), (169, 171, 170, 168), (74, 169, 168, 70), (174, 172, 171, 169), (175, 173, 172, 174), (76, 174, 169, 74), (80, 175, 174, 76), (176, 178, 173, 175), (82, 176, 175, 80), (177, 179, 178, 176), (85, 177, 176, 82), (182, 180, 179, 177), (183, 181, 180, 182), (88, 182, 177, 85), (92, 183, 182, 88), (184, 185, 181, 183), (94, 184, 183, 92), (103, 106, 185, 184), (98, 103, 184, 94), (123, 120, 117, 111), (101, 123, 111, 104)])
me_cylinder_003.polygons.foreach_set('use_smooth', [True] * 153)
_uv = me_cylinder_003.uv_layers.new(name='UVMap')
_uv.uv.foreach_set('vector', [0.9844, 1.0, 1.0, 1.0, 1.0, 1.0, 0.9844, 1.0, 1.0, 1.0, 0.75, 1.0, 0.75, 1.0, 1.0, 1.0, 0.75, 1.0, 0.5, 1.0, 0.5, 1.0, 0.75, 1.0, 1.0, 1.0, 0.75, 1.0, 0.75, 1.0, 1.0, 1.0, 0.75, 1.0, 0.5, 1.0, 0.5, 1.0, 0.75, 1.0, 0.5, 1.0, 0.5156, 1.0, 0.5156, 1.0, 0.5, 1.0, 0.5, 1.0, 0.5156, 1.0, 0.5156, 1.0, 0.5, 1.0, 0.5156, 1.0, 0.5312, 1.0, 0.5312, 1.0, 0.5156, 1.0, 0.5156, 1.0, 0.5312, 1.0, 0.5312, 1.0, 0.5156, 1.0, 0.5312, 1.0, 0.5469, 1.0, 0.5469, 1.0, 0.5312, 1.0, 0.5312, 1.0, 0.5469, 1.0, 0.5469, 1.0, 0.5312, 1.0, 0.5469, 1.0, 0.5625, 1.0, 0.5625, 1.0, 0.5469, 1.0, 0.5469, 1.0, 0.5625, 1.0, 0.5625, 1.0, 0.5469, 1.0, 0.5625, 1.0, 0.5781, 1.0, 0.5781, 1.0, 0.5625, 1.0, 0.5625, 1.0, 0.5781, 1.0, 0.5781, 1.0, 0.5625, 1.0, 0.5781, 1.0, 0.5938, 1.0, 0.5938, 1.0, 0.5781, 1.0, 0.5781, 1.0, 0.5938, 1.0, 0.5938, 1.0, 0.5781, 1.0, 0.5938, 1.0, 0.6094, 1.0, 0.6094, 1.0, 0.5938, 1.0, 0.5938, 1.0, 0.6094, 1.0, 0.6094, 1.0, 0.5938, 1.0, 0.6094, 1.0, 0.625, 1.0, 0.625, 1.0, 0.6094, 1.0, 0.6094, 1.0, 0.625, 1.0, 0.625, 1.0, 0.6094, 1.0, 0.625, 1.0, 0.6406, 1.0, 0.6406, 1.0, 0.625, 1.0, 0.625, 1.0, 0.6406, 1.0, 0.6406, 1.0, 0.625, 1.0, 0.6406, 1.0, 0.6562, 1.0, 0.6562, 1.0, 0.6406, 1.0, 0.6406, 1.0, 0.6562, 1.0, 0.6562, 1.0, 0.6406, 1.0, 0.6562, 1.0, 0.6719, 1.0, 0.6719, 1.0, 0.6562, 1.0, 0.6562, 1.0, 0.6719, 1.0, 0.6719, 1.0, 0.6562, 1.0, 0.6719, 1.0, 0.6875, 1.0, 0.6875, 1.0, 0.6719, 1.0, 0.6719, 1.0, 0.6875, 1.0, 0.6875, 1.0, 0.6719, 1.0, 0.6875, 1.0, 0.7031, 1.0, 0.7031, 1.0, 0.6875, 1.0, 0.6875, 1.0, 0.7031, 1.0, 0.7031, 1.0, 0.6875, 1.0, 0.7031, 1.0, 0.7188, 1.0, 0.7188, 1.0, 0.7031, 1.0, 0.7031, 1.0, 0.7188, 1.0, 0.7188, 1.0, 0.7031, 1.0, 0.7188, 1.0, 0.7344, 1.0, 0.7344, 1.0, 0.7188, 1.0, 0.7188, 1.0, 0.7344, 1.0, 0.7344, 1.0, 0.7188, 1.0, 0.7344, 1.0, 0.75, 1.0, 0.75, 1.0, 0.7344, 1.0, 0.7344, 1.0, 0.75, 1.0, 0.75, 1.0, 0.7344, 1.0, 0.75, 1.0, 0.7656, 1.0, 0.7656, 1.0, 0.75, 1.0, 0.75, 1.0, 0.7656, 1.0, 0.7656, 1.0, 0.75, 1.0, 0.7656, 1.0, 0.7812, 1.0, 0.7812, 1.0, 0.7656, 1.0, 0.7656, 1.0, 0.7812, 1.0, 0.7812, 1.0, 0.7656, 1.0, 0.7812, 1.0, 0.7969, 1.0, 0.7969, 1.0, 0.7812, 1.0, 0.7812, 1.0, 0.7969, 1.0, 0.7969, 1.0, 0.7812, 1.0, 0.7969, 1.0, 0.8125, 1.0, 0.8125, 1.0, 0.7969, 1.0, 0.7969, 1.0, 0.8125, 1.0, 0.8125, 1.0, 0.7969, 1.0, 0.8125, 1.0, 0.8281, 1.0, 0.8281, 1.0, 0.8125, 1.0, 0.8125, 1.0, 0.8281, 1.0, 0.8281, 1.0, 0.8125, 1.0, 0.8281, 1.0, 0.8438, 1.0, 0.8438, 1.0, 0.8281, 1.0, 0.8281, 1.0, 0.8438, 1.0, 0.8438, 1.0, 0.8281, 1.0, 0.8438, 1.0, 0.8594, 1.0, 0.8594, 1.0, 0.8438, 1.0, 0.8438, 1.0, 0.8594, 1.0, 0.8594, 1.0, 0.8438, 1.0, 0.8594, 1.0, 0.875, 1.0, 0.875, 1.0, 0.8594, 1.0, 0.8594, 1.0, 0.875, 1.0, 0.875, 1.0, 0.8594, 1.0, 0.875, 1.0, 0.8906, 1.0, 0.8906, 1.0, 0.875, 1.0, 0.875, 1.0, 0.8906, 1.0, 0.8906, 1.0, 0.875, 1.0, 0.8906, 1.0, 0.9062, 1.0, 0.9062, 1.0, 0.8906, 1.0, 0.8906, 1.0, 0.9062, 1.0, 0.9062, 1.0, 0.8906, 1.0, 0.9062, 1.0, 0.9219, 1.0, 0.9219, 1.0, 0.9062, 1.0, 0.9062, 1.0, 0.9219, 1.0, 0.9219, 1.0, 0.9062, 1.0, 0.9219, 1.0, 0.9375, 1.0, 0.9375, 1.0, 0.9219, 1.0, 0.9219, 1.0, 0.9375, 1.0, 0.9375, 1.0, 0.9219, 1.0, 0.9375, 1.0, 0.9531, 1.0, 0.9531, 1.0, 0.9375, 1.0, 0.9375, 1.0, 0.9531, 1.0, 0.9531, 1.0, 0.9375, 1.0, 0.9531, 1.0, 0.9688, 1.0, 0.9688, 1.0, 0.9531, 1.0, 0.9531, 1.0, 0.9688, 1.0, 0.9688, 1.0, 0.9531, 1.0, 0.9688, 1.0, 0.9844, 1.0, 0.9844, 1.0, 0.9688, 1.0, 0.9688, 1.0, 0.9844, 1.0, 0.9844, 1.0, 0.9688, 1.0, 0.9844, 1.0, 1.0, 1.0, 1.0, 1.0, 0.9844, 1.0, 1.0, 1.0, 1.0, 1.0, 0.9844, 1.0, 0.9844, 1.0, 0.9844, 1.0, 0.9844, 1.0, 0.9688, 1.0, 0.9688, 1.0, 0.9844, 1.0, 0.9844, 1.0, 0.9688, 1.0, 0.9688, 1.0, 1.0, 1.0, 1.0, 1.0, 0.9844, 1.0, 0.9844, 1.0, 0.9688, 1.0, 0.9844, 1.0, 1.0, 1.0, 0.75, 1.0, 0.5, 1.0, 0.5156, 1.0, 0.5312, 1.0, 0.5469, 1.0, 0.5625, 1.0, 0.5781, 1.0, 0.5938, 1.0, 0.6094, 1.0, 0.625, 1.0, 0.6406, 1.0, 0.6562, 1.0, 0.6719, 1.0, 0.6875, 1.0, 0.7031, 1.0, 0.7188, 1.0, 0.7344, 1.0, 0.75, 1.0, 0.7656, 1.0, 0.7812, 1.0, 0.7969, 1.0, 0.8125, 1.0, 0.8281, 1.0, 0.8438, 1.0, 0.8594, 1.0, 0.875, 1.0, 0.8906, 1.0, 0.9062, 1.0, 0.9219, 1.0, 0.9375, 1.0, 0.9531, 1.0, 1.0, 1.0, 1.0, 1.0, 0.75, 1.0, 0.75, 1.0, 1.0, 1.0, 1.0, 1.0, 1.0, 1.0, 1.0, 1.0, 1.0, 1.0, 1.0, 1.0, 0.75, 1.0, 0.75, 1.0, 1.0, 1.0, 1.0, 1.0, 1.0, 1.0, 1.0, 1.0, 0.75, 1.0, 0.75, 1.0, 0.5, 1.0, 0.5, 1.0, 0.75, 1.0, 0.75, 1.0, 0.5, 1.0, 0.5, 1.0, 0.5, 1.0, 0.5, 1.0, 0.75, 1.0, 0.75, 1.0, 0.75, 1.0, 0.75, 1.0, 1.0, 1.0, 1.0, 1.0, 0.75, 1.0, 0.75, 1.0, 1.0, 1.0, 1.0, 1.0, 0.5, 1.0, 0.5, 1.0, 0.75, 1.0, 0.75, 1.0, 0.75, 1.0, 0.75, 1.0, 1.0, 1.0, 1.0, 1.0, 0.5, 1.0, 0.5, 1.0, 0.75, 1.0, 0.75, 1.0, 0.75, 1.0, 0.75, 1.0, 1.0, 1.0, 1.0, 1.0, 0.5, 1.0, 0.5, 1.0, 0.75, 1.0, 0.75, 1.0, 0.5, 1.0, 0.5, 1.0, 0.5, 1.0, 0.5, 1.0, 0.5, 1.0, 0.5, 1.0, 0.5, 1.0, 0.5, 1.0, 0.5, 1.0, 0.5, 1.0, 0.5, 1.0, 0.5, 1.0, 0.5, 1.0, 0.5, 1.0, 0.5, 1.0, 0.5, 1.0, 0.5156, 1.0, 0.5156, 1.0, 0.5, 1.0, 0.5, 1.0, 0.5156, 1.0, 0.5156, 1.0, 0.5, 1.0, 0.5, 1.0, 0.5312, 1.0, 0.5312, 1.0, 0.5156, 1.0, 0.5156, 1.0, 0.5312, 1.0, 0.5312, 1.0, 0.5156, 1.0, 0.5156, 1.0, 0.5469, 1.0, 0.5469, 1.0, 0.5312, 1.0, 0.5312, 1.0, 0.5625, 1.0, 0.5625, 1.0, 0.5469, 1.0, 0.5469, 1.0, 0.5469, 1.0, 0.5469, 1.0, 0.5312, 1.0, 0.5312, 1.0, 0.5625, 1.0, 0.5625, 1.0, 0.5469, 1.0, 0.5469, 1.0, 0.5781, 1.0, 0.5781, 1.0, 0.5625, 1.0, 0.5625, 1.0, 0.5781, 1.0, 0.5781, 1.0, 0.5625, 1.0, 0.5625, 1.0, 0.5938, 1.0, 0.5938, 1.0, 0.5781, 1.0, 0.5781, 1.0, 0.5938, 1.0, 0.5938, 1.0, 0.5781, 1.0, 0.5781, 1.0, 0.6094, 1.0, 0.6094, 1.0, 0.5938, 1.0, 0.5938, 1.0, 0.625, 1.0, 0.625, 1.0, 0.6094, 1.0, 0.6094, 1.0, 0.6094, 1.0, 0.6094, 1.0, 0.5938, 1.0, 0.5938, 1.0, 0.625, 1.0, 0.625, 1.0, 0.6094, 1.0, 0.6094, 1.0, 0.6406, 1.0, 0.6406, 1.0, 0.625, 1.0, 0.625, 1.0, 0.6406, 1.0, 0.6406, 1.0, 0.625, 1.0, 0.625, 1.0, 0.6562, 1.0, 0.6562, 1.0, 0.6406, 1.0, 0.6406, 1.0, 0.6562, 1.0, 0.6562, 1.0, 0.6406, 1.0, 0.6406, 1.0, 0.6719, 1.0, 0.6719, 1.0, 0.6562, 1.0, 0.6562, 1.0, 0.6875, 1.0, 0.6875, 1.0, 0.6719, 1.0, 0.6719, 1.0, 0.6719, 1.0, 0.6719, 1.0, 0.6562, 1.0, 0.6562, 1.0, 0.6875, 1.0, 0.6875, 1.0, 0.6719, 1.0, 0.6719, 1.0, 0.7031, 1.0, 0.7031, 1.0, 0.6875, 1.0, 0.6875, 1.0, 0.7031, 1.0, 0.7031, 1.0, 0.6875, 1.0, 0.6875, 1.0, 0.7188, 1.0, 0.7188, 1.0, 0.7031, 1.0, 0.7031, 1.0, 0.7188, 1.0, 0.7188, 1.0, 0.7031, 1.0, 0.7031, 1.0, 0.7344, 1.0, 0.7344, 1.0, 0.7188, 1.0, 0.7188, 1.0, 0.75, 1.0, 0.75, 1.0, 0.7344, 1.0, 0.7344, 1.0, 0.7344, 1.0, 0.7344, 1.0, 0.7188, 1.0, 0.7188, 1.0, 0.75, 1.0, 0.75, 1.0, 0.7344, 1.0, 0.7344, 1.0, 0.7656, 1.0, 0.7656, 1.0, 0.75, 1.0, 0.75, 1.0, 0.7656, 1.0, 0.7656, 1.0, 0.75, 1.0, 0.75, 1.0, 0.7812, 1.0, 0.7812, 1.0, 0.7656, 1.0, 0.7656, 1.0, 0.7812, 1.0, 0.7812, 1.0, 0.7656, 1.0, 0.7656, 1.0, 0.7969, 1.0, 0.7969, 1.0, 0.7812, 1.0, 0.7812, 1.0, 0.8125, 1.0, 0.8125, 1.0, 0.7969, 1.0, 0.7969, 1.0, 0.7969, 1.0, 0.7969, 1.0, 0.7812, 1.0, 0.7812, 1.0, 0.8125, 1.0, 0.8125, 1.0, 0.7969, 1.0, 0.7969, 1.0, 0.8281, 1.0, 0.8281, 1.0, 0.8125, 1.0, 0.8125, 1.0, 0.8281, 1.0, 0.8281, 1.0, 0.8125, 1.0, 0.8125, 1.0, 0.8438, 1.0, 0.8438, 1.0, 0.8281, 1.0, 0.8281, 1.0, 0.8438, 1.0, 0.8438, 1.0, 0.8281, 1.0, 0.8281, 1.0, 0.8594, 1.0, 0.8594, 1.0, 0.8438, 1.0, 0.8438, 1.0, 0.875, 1.0, 0.875, 1.0, 0.8594, 1.0, 0.8594, 1.0, 0.8594, 1.0, 0.8594, 1.0, 0.8438, 1.0, 0.8438, 1.0, 0.875, 1.0, 0.875, 1.0, 0.8594, 1.0, 0.8594, 1.0, 0.8906, 1.0, 0.8906, 1.0, 0.875, 1.0, 0.875, 1.0, 0.8906, 1.0, 0.8906, 1.0, 0.875, 1.0, 0.875, 1.0, 0.9062, 1.0, 0.9062, 1.0, 0.8906, 1.0, 0.8906, 1.0, 0.9062, 1.0, 0.9062, 1.0, 0.8906, 1.0, 0.8906, 1.0, 0.9219, 1.0, 0.9219, 1.0, 0.9062, 1.0, 0.9062, 1.0, 0.9375, 1.0, 0.9375, 1.0, 0.9219, 1.0, 0.9219, 1.0, 0.9219, 1.0, 0.9219, 1.0, 0.9062, 1.0, 0.9062, 1.0, 0.9375, 1.0, 0.9375, 1.0, 0.9219, 1.0, 0.9219, 1.0, 0.9531, 1.0, 0.9531, 1.0, 0.9375, 1.0, 0.9375, 1.0, 0.9531, 1.0, 0.9531, 1.0, 0.9375, 1.0, 0.9375, 1.0, 0.9688, 1.0, 0.9688, 1.0, 0.9531, 1.0, 0.9531, 1.0, 0.9688, 1.0, 0.9688, 1.0, 0.9531, 1.0, 0.9531, 1.0, 1.0, 1.0, 1.0, 1.0, 1.0, 1.0, 1.0, 1.0, 1.0, 1.0, 1.0, 1.0, 1.0, 1.0, 1.0, 1.0])
me_cylinder_003.use_remesh_fix_poles = True
me_cylinder_003.use_remesh_preserve_attributes = False
me_cylinder_003.update()

# ---- objects
ob_x = bpy.data.objects.new('непотрыбна хуйня', me_cube_001)
ob_x_1 = bpy.data.objects.new('лампа', me_cylinder)
ob_x_2 = bpy.data.objects.new('непотрыбна хйня\\', me_cylinder_001)
ob_x_3 = bpy.data.objects.new('просто хуйня родык лох', me_cylinder_003)

# ---- transforms, parenting, visibility, modifiers, constraints
ob_x.location = (0.0, 0.0, 0.0)
ob_x.scale = (5.0, 1.0, 0.03)
ob_x_1.location = (0.0, 0.0, -0.03)
ob_x_1.rotation_euler = (-0.0, 1.571, 0.0)
ob_x_1.scale = (0.5, 0.9723, 5.0)
ob_x_2.location = (0.0, 0.0, -0.03)
ob_x_2.rotation_euler = (-0.0, 1.571, 0.0)
ob_x_2.scale = (0.5, 0.9723, 5.0)
ob_x_3.location = (0.0, 0.0, -0.03)
ob_x_3.rotation_euler = (-0.0, 1.571, 0.0)
ob_x_3.scale = (0.5, 0.9723, 5.0)

# ---- collection membership
col_collection.objects.link(ob_x)
col_collection.objects.link(ob_x_1)
col_collection.objects.link(ob_x_2)
col_collection.objects.link(ob_x_3)

# ---- scene / render settings (as saved in the file)
scene.frame_start = 1; scene.frame_end = 250; scene.frame_set(1)
scene.render.engine = 'BLENDER_EEVEE_NEXT'
scene.cycles.use_denoising = False
scene.cycles.samples = 128
scene.cycles.sampling_pattern = 'TABULATED_SOBOL'
scene.cycles.use_adaptive_sampling = False
scene.cycles.use_light_tree = False
scene.view_settings.view_transform = 'Filmic'
bpy.context.view_layer.update()

# ---- added for rendering (the .blend has no active camera and no usable light): camera, sun
cam_auto = bpy.data.cameras.new('AutoCamera')
cam_auto.lens = 50.0
cam_auto.sensor_width = 36.0
cam_auto.clip_end = 1000.0
ob_auto_camera = bpy.data.objects.new('AutoCamera', cam_auto)
scene.collection.objects.link(ob_auto_camera)
ob_auto_camera.location = (9.63587, -11.5631, 7.4587)
ob_auto_camera.rotation_euler = (1.09748, -7.21219e-08, 0.694738)
scene.camera = ob_auto_camera
light_auto_sun = bpy.data.lights.new('AutoSun', 'SUN')
light_auto_sun.energy = 3.0
light_auto_sun.angle = 0.0523599
ob_auto_sun = bpy.data.objects.new('AutoSun', light_auto_sun)
scene.collection.objects.link(ob_auto_sun)
ob_auto_sun.rotation_euler = (0.872665, 0.174533, 0.523599)
bpy.context.view_layer.update()
